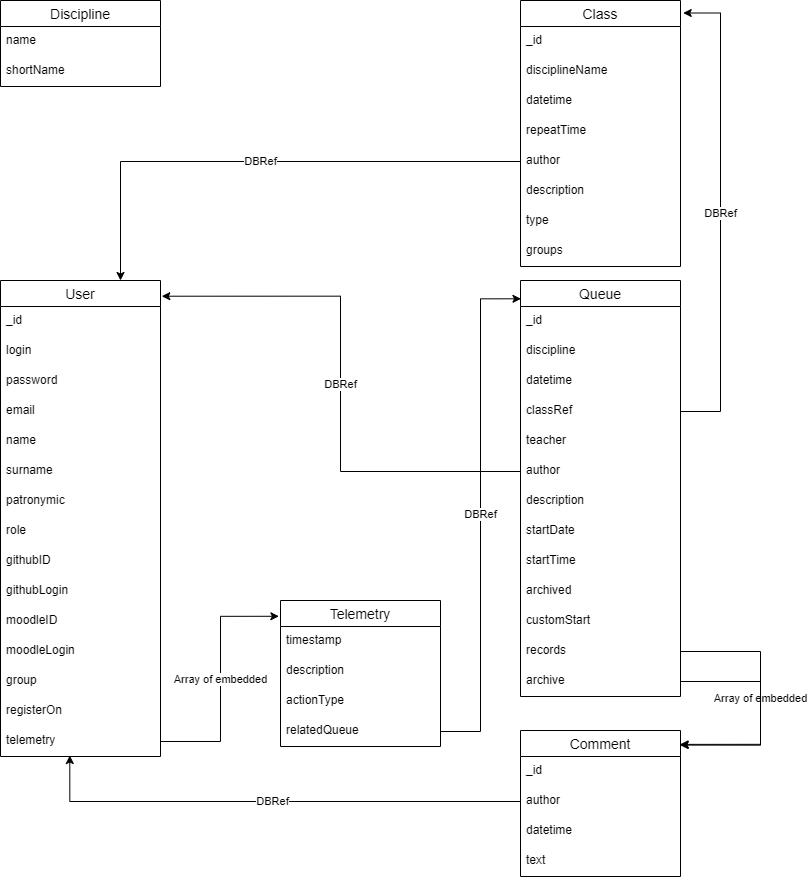

The diagram above was exported from draw.io. Its source (the exported page's mxGraphModel, read from the mxfile embedded in the PNG):
<mxGraphModel dx="1730" dy="965" grid="1" gridSize="10" guides="1" tooltips="1" connect="1" arrows="1" fold="1" page="1" pageScale="1" pageWidth="827" pageHeight="1169" math="0" shadow="0">
  <root>
    <mxCell id="WIyWlLk6GJQsqaUBKTNV-0" />
    <mxCell id="WIyWlLk6GJQsqaUBKTNV-1" parent="WIyWlLk6GJQsqaUBKTNV-0" />
    <mxCell id="Gjf0MAcUh1uSsxx1vKCC-0" value="Queue" style="swimlane;fontStyle=0;childLayout=stackLayout;horizontal=1;startSize=26;horizontalStack=0;resizeParent=1;resizeParentMax=0;resizeLast=0;collapsible=1;marginBottom=0;align=center;fontSize=14;" vertex="1" parent="WIyWlLk6GJQsqaUBKTNV-1">
      <mxGeometry x="560" y="280" width="160" height="416" as="geometry" />
    </mxCell>
    <mxCell id="Gjf0MAcUh1uSsxx1vKCC-1" value="_id" style="text;strokeColor=none;fillColor=none;spacingLeft=4;spacingRight=4;overflow=hidden;rotatable=0;points=[[0,0.5],[1,0.5]];portConstraint=eastwest;fontSize=12;fontStyle=0" vertex="1" parent="Gjf0MAcUh1uSsxx1vKCC-0">
      <mxGeometry y="26" width="160" height="30" as="geometry" />
    </mxCell>
    <mxCell id="Gjf0MAcUh1uSsxx1vKCC-2" value="discipline" style="text;strokeColor=none;fillColor=none;spacingLeft=4;spacingRight=4;overflow=hidden;rotatable=0;points=[[0,0.5],[1,0.5]];portConstraint=eastwest;fontSize=12;" vertex="1" parent="Gjf0MAcUh1uSsxx1vKCC-0">
      <mxGeometry y="56" width="160" height="30" as="geometry" />
    </mxCell>
    <mxCell id="Gjf0MAcUh1uSsxx1vKCC-3" value="datetime" style="text;strokeColor=none;fillColor=none;spacingLeft=4;spacingRight=4;overflow=hidden;rotatable=0;points=[[0,0.5],[1,0.5]];portConstraint=eastwest;fontSize=12;" vertex="1" parent="Gjf0MAcUh1uSsxx1vKCC-0">
      <mxGeometry y="86" width="160" height="30" as="geometry" />
    </mxCell>
    <mxCell id="Gjf0MAcUh1uSsxx1vKCC-4" value="classRef" style="text;strokeColor=none;fillColor=none;spacingLeft=4;spacingRight=4;overflow=hidden;rotatable=0;points=[[0,0.5],[1,0.5]];portConstraint=eastwest;fontSize=12;" vertex="1" parent="Gjf0MAcUh1uSsxx1vKCC-0">
      <mxGeometry y="116" width="160" height="30" as="geometry" />
    </mxCell>
    <mxCell id="Gjf0MAcUh1uSsxx1vKCC-5" value="teacher" style="text;strokeColor=none;fillColor=none;spacingLeft=4;spacingRight=4;overflow=hidden;rotatable=0;points=[[0,0.5],[1,0.5]];portConstraint=eastwest;fontSize=12;" vertex="1" parent="Gjf0MAcUh1uSsxx1vKCC-0">
      <mxGeometry y="146" width="160" height="30" as="geometry" />
    </mxCell>
    <mxCell id="Gjf0MAcUh1uSsxx1vKCC-6" value="author" style="text;strokeColor=none;fillColor=none;spacingLeft=4;spacingRight=4;overflow=hidden;rotatable=0;points=[[0,0.5],[1,0.5]];portConstraint=eastwest;fontSize=12;" vertex="1" parent="Gjf0MAcUh1uSsxx1vKCC-0">
      <mxGeometry y="176" width="160" height="30" as="geometry" />
    </mxCell>
    <mxCell id="Gjf0MAcUh1uSsxx1vKCC-7" value="description" style="text;strokeColor=none;fillColor=none;spacingLeft=4;spacingRight=4;overflow=hidden;rotatable=0;points=[[0,0.5],[1,0.5]];portConstraint=eastwest;fontSize=12;" vertex="1" parent="Gjf0MAcUh1uSsxx1vKCC-0">
      <mxGeometry y="206" width="160" height="30" as="geometry" />
    </mxCell>
    <mxCell id="Gjf0MAcUh1uSsxx1vKCC-8" value="startDate" style="text;strokeColor=none;fillColor=none;spacingLeft=4;spacingRight=4;overflow=hidden;rotatable=0;points=[[0,0.5],[1,0.5]];portConstraint=eastwest;fontSize=12;" vertex="1" parent="Gjf0MAcUh1uSsxx1vKCC-0">
      <mxGeometry y="236" width="160" height="30" as="geometry" />
    </mxCell>
    <mxCell id="Gjf0MAcUh1uSsxx1vKCC-9" value="startTime" style="text;strokeColor=none;fillColor=none;spacingLeft=4;spacingRight=4;overflow=hidden;rotatable=0;points=[[0,0.5],[1,0.5]];portConstraint=eastwest;fontSize=12;" vertex="1" parent="Gjf0MAcUh1uSsxx1vKCC-0">
      <mxGeometry y="266" width="160" height="30" as="geometry" />
    </mxCell>
    <mxCell id="Gjf0MAcUh1uSsxx1vKCC-10" value="archived" style="text;strokeColor=none;fillColor=none;spacingLeft=4;spacingRight=4;overflow=hidden;rotatable=0;points=[[0,0.5],[1,0.5]];portConstraint=eastwest;fontSize=12;" vertex="1" parent="Gjf0MAcUh1uSsxx1vKCC-0">
      <mxGeometry y="296" width="160" height="30" as="geometry" />
    </mxCell>
    <mxCell id="Gjf0MAcUh1uSsxx1vKCC-41" value="customStart" style="text;strokeColor=none;fillColor=none;spacingLeft=4;spacingRight=4;overflow=hidden;rotatable=0;points=[[0,0.5],[1,0.5]];portConstraint=eastwest;fontSize=12;" vertex="1" parent="Gjf0MAcUh1uSsxx1vKCC-0">
      <mxGeometry y="326" width="160" height="30" as="geometry" />
    </mxCell>
    <mxCell id="Gjf0MAcUh1uSsxx1vKCC-45" value="records" style="text;strokeColor=none;fillColor=none;spacingLeft=4;spacingRight=4;overflow=hidden;rotatable=0;points=[[0,0.5],[1,0.5]];portConstraint=eastwest;fontSize=12;" vertex="1" parent="Gjf0MAcUh1uSsxx1vKCC-0">
      <mxGeometry y="356" width="160" height="30" as="geometry" />
    </mxCell>
    <mxCell id="Gjf0MAcUh1uSsxx1vKCC-46" value="archive" style="text;strokeColor=none;fillColor=none;spacingLeft=4;spacingRight=4;overflow=hidden;rotatable=0;points=[[0,0.5],[1,0.5]];portConstraint=eastwest;fontSize=12;" vertex="1" parent="Gjf0MAcUh1uSsxx1vKCC-0">
      <mxGeometry y="386" width="160" height="30" as="geometry" />
    </mxCell>
    <mxCell id="Gjf0MAcUh1uSsxx1vKCC-11" value="User" style="swimlane;fontStyle=0;childLayout=stackLayout;horizontal=1;startSize=26;horizontalStack=0;resizeParent=1;resizeParentMax=0;resizeLast=0;collapsible=1;marginBottom=0;align=center;fontSize=14;" vertex="1" parent="WIyWlLk6GJQsqaUBKTNV-1">
      <mxGeometry x="40" y="280" width="160" height="476" as="geometry" />
    </mxCell>
    <mxCell id="Gjf0MAcUh1uSsxx1vKCC-24" value="_id" style="text;strokeColor=none;fillColor=none;spacingLeft=4;spacingRight=4;overflow=hidden;rotatable=0;points=[[0,0.5],[1,0.5]];portConstraint=eastwest;fontSize=12;" vertex="1" parent="Gjf0MAcUh1uSsxx1vKCC-11">
      <mxGeometry y="26" width="160" height="30" as="geometry" />
    </mxCell>
    <mxCell id="Gjf0MAcUh1uSsxx1vKCC-12" value="login" style="text;strokeColor=none;fillColor=none;spacingLeft=4;spacingRight=4;overflow=hidden;rotatable=0;points=[[0,0.5],[1,0.5]];portConstraint=eastwest;fontSize=12;fontStyle=0" vertex="1" parent="Gjf0MAcUh1uSsxx1vKCC-11">
      <mxGeometry y="56" width="160" height="30" as="geometry" />
    </mxCell>
    <mxCell id="Gjf0MAcUh1uSsxx1vKCC-13" value="password" style="text;strokeColor=none;fillColor=none;spacingLeft=4;spacingRight=4;overflow=hidden;rotatable=0;points=[[0,0.5],[1,0.5]];portConstraint=eastwest;fontSize=12;" vertex="1" parent="Gjf0MAcUh1uSsxx1vKCC-11">
      <mxGeometry y="86" width="160" height="30" as="geometry" />
    </mxCell>
    <mxCell id="Gjf0MAcUh1uSsxx1vKCC-14" value="email" style="text;strokeColor=none;fillColor=none;spacingLeft=4;spacingRight=4;overflow=hidden;rotatable=0;points=[[0,0.5],[1,0.5]];portConstraint=eastwest;fontSize=12;" vertex="1" parent="Gjf0MAcUh1uSsxx1vKCC-11">
      <mxGeometry y="116" width="160" height="30" as="geometry" />
    </mxCell>
    <mxCell id="Gjf0MAcUh1uSsxx1vKCC-15" value="name" style="text;strokeColor=none;fillColor=none;spacingLeft=4;spacingRight=4;overflow=hidden;rotatable=0;points=[[0,0.5],[1,0.5]];portConstraint=eastwest;fontSize=12;" vertex="1" parent="Gjf0MAcUh1uSsxx1vKCC-11">
      <mxGeometry y="146" width="160" height="30" as="geometry" />
    </mxCell>
    <mxCell id="Gjf0MAcUh1uSsxx1vKCC-16" value="surname" style="text;strokeColor=none;fillColor=none;spacingLeft=4;spacingRight=4;overflow=hidden;rotatable=0;points=[[0,0.5],[1,0.5]];portConstraint=eastwest;fontSize=12;" vertex="1" parent="Gjf0MAcUh1uSsxx1vKCC-11">
      <mxGeometry y="176" width="160" height="30" as="geometry" />
    </mxCell>
    <mxCell id="Gjf0MAcUh1uSsxx1vKCC-17" value="patronymic" style="text;strokeColor=none;fillColor=none;spacingLeft=4;spacingRight=4;overflow=hidden;rotatable=0;points=[[0,0.5],[1,0.5]];portConstraint=eastwest;fontSize=12;" vertex="1" parent="Gjf0MAcUh1uSsxx1vKCC-11">
      <mxGeometry y="206" width="160" height="30" as="geometry" />
    </mxCell>
    <mxCell id="Gjf0MAcUh1uSsxx1vKCC-18" value="role" style="text;strokeColor=none;fillColor=none;spacingLeft=4;spacingRight=4;overflow=hidden;rotatable=0;points=[[0,0.5],[1,0.5]];portConstraint=eastwest;fontSize=12;" vertex="1" parent="Gjf0MAcUh1uSsxx1vKCC-11">
      <mxGeometry y="236" width="160" height="30" as="geometry" />
    </mxCell>
    <mxCell id="Gjf0MAcUh1uSsxx1vKCC-19" value="githubID" style="text;strokeColor=none;fillColor=none;spacingLeft=4;spacingRight=4;overflow=hidden;rotatable=0;points=[[0,0.5],[1,0.5]];portConstraint=eastwest;fontSize=12;" vertex="1" parent="Gjf0MAcUh1uSsxx1vKCC-11">
      <mxGeometry y="266" width="160" height="30" as="geometry" />
    </mxCell>
    <mxCell id="Gjf0MAcUh1uSsxx1vKCC-20" value="githubLogin" style="text;strokeColor=none;fillColor=none;spacingLeft=4;spacingRight=4;overflow=hidden;rotatable=0;points=[[0,0.5],[1,0.5]];portConstraint=eastwest;fontSize=12;" vertex="1" parent="Gjf0MAcUh1uSsxx1vKCC-11">
      <mxGeometry y="296" width="160" height="30" as="geometry" />
    </mxCell>
    <mxCell id="Gjf0MAcUh1uSsxx1vKCC-21" value="moodleID" style="text;strokeColor=none;fillColor=none;spacingLeft=4;spacingRight=4;overflow=hidden;rotatable=0;points=[[0,0.5],[1,0.5]];portConstraint=eastwest;fontSize=12;" vertex="1" parent="Gjf0MAcUh1uSsxx1vKCC-11">
      <mxGeometry y="326" width="160" height="30" as="geometry" />
    </mxCell>
    <mxCell id="Gjf0MAcUh1uSsxx1vKCC-22" value="moodleLogin" style="text;strokeColor=none;fillColor=none;spacingLeft=4;spacingRight=4;overflow=hidden;rotatable=0;points=[[0,0.5],[1,0.5]];portConstraint=eastwest;fontSize=12;" vertex="1" parent="Gjf0MAcUh1uSsxx1vKCC-11">
      <mxGeometry y="356" width="160" height="30" as="geometry" />
    </mxCell>
    <mxCell id="Gjf0MAcUh1uSsxx1vKCC-23" value="group" style="text;strokeColor=none;fillColor=none;spacingLeft=4;spacingRight=4;overflow=hidden;rotatable=0;points=[[0,0.5],[1,0.5]];portConstraint=eastwest;fontSize=12;" vertex="1" parent="Gjf0MAcUh1uSsxx1vKCC-11">
      <mxGeometry y="386" width="160" height="30" as="geometry" />
    </mxCell>
    <mxCell id="Gjf0MAcUh1uSsxx1vKCC-25" value="registerOn" style="text;strokeColor=none;fillColor=none;spacingLeft=4;spacingRight=4;overflow=hidden;rotatable=0;points=[[0,0.5],[1,0.5]];portConstraint=eastwest;fontSize=12;" vertex="1" parent="Gjf0MAcUh1uSsxx1vKCC-11">
      <mxGeometry y="416" width="160" height="30" as="geometry" />
    </mxCell>
    <mxCell id="Gjf0MAcUh1uSsxx1vKCC-26" value="telemetry" style="text;strokeColor=none;fillColor=none;spacingLeft=4;spacingRight=4;overflow=hidden;rotatable=0;points=[[0,0.5],[1,0.5]];portConstraint=eastwest;fontSize=12;" vertex="1" parent="Gjf0MAcUh1uSsxx1vKCC-11">
      <mxGeometry y="446" width="160" height="30" as="geometry" />
    </mxCell>
    <mxCell id="Gjf0MAcUh1uSsxx1vKCC-27" value="Array of embedded" style="endArrow=classic;html=1;rounded=0;exitX=1;exitY=0.5;exitDx=0;exitDy=0;entryX=-0.01;entryY=0.108;entryDx=0;entryDy=0;entryPerimeter=0;edgeStyle=orthogonalEdgeStyle;" edge="1" parent="WIyWlLk6GJQsqaUBKTNV-1" source="Gjf0MAcUh1uSsxx1vKCC-26" target="Gjf0MAcUh1uSsxx1vKCC-34">
      <mxGeometry width="50" height="50" relative="1" as="geometry">
        <mxPoint x="290" y="760" as="sourcePoint" />
        <mxPoint x="360" y="741" as="targetPoint" />
      </mxGeometry>
    </mxCell>
    <mxCell id="Gjf0MAcUh1uSsxx1vKCC-34" value="Telemetry" style="swimlane;fontStyle=0;childLayout=stackLayout;horizontal=1;startSize=26;horizontalStack=0;resizeParent=1;resizeParentMax=0;resizeLast=0;collapsible=1;marginBottom=0;align=center;fontSize=14;" vertex="1" parent="WIyWlLk6GJQsqaUBKTNV-1">
      <mxGeometry x="320" y="600" width="160" height="146" as="geometry" />
    </mxCell>
    <mxCell id="Gjf0MAcUh1uSsxx1vKCC-36" value="timestamp" style="text;strokeColor=none;fillColor=none;spacingLeft=4;spacingRight=4;overflow=hidden;rotatable=0;points=[[0,0.5],[1,0.5]];portConstraint=eastwest;fontSize=12;" vertex="1" parent="Gjf0MAcUh1uSsxx1vKCC-34">
      <mxGeometry y="26" width="160" height="30" as="geometry" />
    </mxCell>
    <mxCell id="Gjf0MAcUh1uSsxx1vKCC-37" value="description" style="text;strokeColor=none;fillColor=none;spacingLeft=4;spacingRight=4;overflow=hidden;rotatable=0;points=[[0,0.5],[1,0.5]];portConstraint=eastwest;fontSize=12;" vertex="1" parent="Gjf0MAcUh1uSsxx1vKCC-34">
      <mxGeometry y="56" width="160" height="30" as="geometry" />
    </mxCell>
    <mxCell id="Gjf0MAcUh1uSsxx1vKCC-38" value="actionType" style="text;strokeColor=none;fillColor=none;spacingLeft=4;spacingRight=4;overflow=hidden;rotatable=0;points=[[0,0.5],[1,0.5]];portConstraint=eastwest;fontSize=12;" vertex="1" parent="Gjf0MAcUh1uSsxx1vKCC-34">
      <mxGeometry y="86" width="160" height="30" as="geometry" />
    </mxCell>
    <mxCell id="Gjf0MAcUh1uSsxx1vKCC-39" value="relatedQueue" style="text;strokeColor=none;fillColor=none;spacingLeft=4;spacingRight=4;overflow=hidden;rotatable=0;points=[[0,0.5],[1,0.5]];portConstraint=eastwest;fontSize=12;" vertex="1" parent="Gjf0MAcUh1uSsxx1vKCC-34">
      <mxGeometry y="116" width="160" height="30" as="geometry" />
    </mxCell>
    <mxCell id="Gjf0MAcUh1uSsxx1vKCC-40" value="DBRef" style="endArrow=classic;html=1;rounded=0;exitX=0;exitY=0.5;exitDx=0;exitDy=0;entryX=1.008;entryY=0.033;entryDx=0;entryDy=0;edgeStyle=orthogonalEdgeStyle;entryPerimeter=0;" edge="1" parent="WIyWlLk6GJQsqaUBKTNV-1" source="Gjf0MAcUh1uSsxx1vKCC-6" target="Gjf0MAcUh1uSsxx1vKCC-11">
      <mxGeometry width="50" height="50" relative="1" as="geometry">
        <mxPoint x="370" y="560" as="sourcePoint" />
        <mxPoint x="420" y="510" as="targetPoint" />
      </mxGeometry>
    </mxCell>
    <mxCell id="Gjf0MAcUh1uSsxx1vKCC-43" value="DBRef" style="edgeStyle=orthogonalEdgeStyle;rounded=0;orthogonalLoop=1;jettySize=auto;html=1;entryX=0.003;entryY=0.044;entryDx=0;entryDy=0;entryPerimeter=0;" edge="1" parent="WIyWlLk6GJQsqaUBKTNV-1" source="Gjf0MAcUh1uSsxx1vKCC-39" target="Gjf0MAcUh1uSsxx1vKCC-0">
      <mxGeometry relative="1" as="geometry" />
    </mxCell>
    <mxCell id="Gjf0MAcUh1uSsxx1vKCC-47" value="Class" style="swimlane;fontStyle=0;childLayout=stackLayout;horizontal=1;startSize=26;horizontalStack=0;resizeParent=1;resizeParentMax=0;resizeLast=0;collapsible=1;marginBottom=0;align=center;fontSize=14;" vertex="1" parent="WIyWlLk6GJQsqaUBKTNV-1">
      <mxGeometry x="560" width="160" height="266" as="geometry" />
    </mxCell>
    <mxCell id="Gjf0MAcUh1uSsxx1vKCC-48" value="_id" style="text;strokeColor=none;fillColor=none;spacingLeft=4;spacingRight=4;overflow=hidden;rotatable=0;points=[[0,0.5],[1,0.5]];portConstraint=eastwest;fontSize=12;fontStyle=0" vertex="1" parent="Gjf0MAcUh1uSsxx1vKCC-47">
      <mxGeometry y="26" width="160" height="30" as="geometry" />
    </mxCell>
    <mxCell id="Gjf0MAcUh1uSsxx1vKCC-49" value="disciplineName" style="text;strokeColor=none;fillColor=none;spacingLeft=4;spacingRight=4;overflow=hidden;rotatable=0;points=[[0,0.5],[1,0.5]];portConstraint=eastwest;fontSize=12;" vertex="1" parent="Gjf0MAcUh1uSsxx1vKCC-47">
      <mxGeometry y="56" width="160" height="30" as="geometry" />
    </mxCell>
    <mxCell id="Gjf0MAcUh1uSsxx1vKCC-50" value="datetime" style="text;strokeColor=none;fillColor=none;spacingLeft=4;spacingRight=4;overflow=hidden;rotatable=0;points=[[0,0.5],[1,0.5]];portConstraint=eastwest;fontSize=12;" vertex="1" parent="Gjf0MAcUh1uSsxx1vKCC-47">
      <mxGeometry y="86" width="160" height="30" as="geometry" />
    </mxCell>
    <mxCell id="Gjf0MAcUh1uSsxx1vKCC-51" value="repeatTime" style="text;strokeColor=none;fillColor=none;spacingLeft=4;spacingRight=4;overflow=hidden;rotatable=0;points=[[0,0.5],[1,0.5]];portConstraint=eastwest;fontSize=12;" vertex="1" parent="Gjf0MAcUh1uSsxx1vKCC-47">
      <mxGeometry y="116" width="160" height="30" as="geometry" />
    </mxCell>
    <mxCell id="Gjf0MAcUh1uSsxx1vKCC-52" value="author" style="text;strokeColor=none;fillColor=none;spacingLeft=4;spacingRight=4;overflow=hidden;rotatable=0;points=[[0,0.5],[1,0.5]];portConstraint=eastwest;fontSize=12;" vertex="1" parent="Gjf0MAcUh1uSsxx1vKCC-47">
      <mxGeometry y="146" width="160" height="30" as="geometry" />
    </mxCell>
    <mxCell id="Gjf0MAcUh1uSsxx1vKCC-53" value="description" style="text;strokeColor=none;fillColor=none;spacingLeft=4;spacingRight=4;overflow=hidden;rotatable=0;points=[[0,0.5],[1,0.5]];portConstraint=eastwest;fontSize=12;" vertex="1" parent="Gjf0MAcUh1uSsxx1vKCC-47">
      <mxGeometry y="176" width="160" height="30" as="geometry" />
    </mxCell>
    <mxCell id="Gjf0MAcUh1uSsxx1vKCC-54" value="type" style="text;strokeColor=none;fillColor=none;spacingLeft=4;spacingRight=4;overflow=hidden;rotatable=0;points=[[0,0.5],[1,0.5]];portConstraint=eastwest;fontSize=12;" vertex="1" parent="Gjf0MAcUh1uSsxx1vKCC-47">
      <mxGeometry y="206" width="160" height="30" as="geometry" />
    </mxCell>
    <mxCell id="Gjf0MAcUh1uSsxx1vKCC-55" value="groups" style="text;strokeColor=none;fillColor=none;spacingLeft=4;spacingRight=4;overflow=hidden;rotatable=0;points=[[0,0.5],[1,0.5]];portConstraint=eastwest;fontSize=12;" vertex="1" parent="Gjf0MAcUh1uSsxx1vKCC-47">
      <mxGeometry y="236" width="160" height="30" as="geometry" />
    </mxCell>
    <mxCell id="Gjf0MAcUh1uSsxx1vKCC-57" value="DBRef" style="edgeStyle=orthogonalEdgeStyle;rounded=0;orthogonalLoop=1;jettySize=auto;html=1;entryX=1.017;entryY=0.047;entryDx=0;entryDy=0;entryPerimeter=0;" edge="1" parent="WIyWlLk6GJQsqaUBKTNV-1" source="Gjf0MAcUh1uSsxx1vKCC-4" target="Gjf0MAcUh1uSsxx1vKCC-47">
      <mxGeometry relative="1" as="geometry">
        <mxPoint x="780" y="140" as="targetPoint" />
        <Array as="points">
          <mxPoint x="760" y="411" />
          <mxPoint x="760" y="13" />
        </Array>
      </mxGeometry>
    </mxCell>
    <mxCell id="Gjf0MAcUh1uSsxx1vKCC-58" value="DBRef" style="edgeStyle=orthogonalEdgeStyle;rounded=0;orthogonalLoop=1;jettySize=auto;html=1;entryX=0.75;entryY=0;entryDx=0;entryDy=0;" edge="1" parent="WIyWlLk6GJQsqaUBKTNV-1" source="Gjf0MAcUh1uSsxx1vKCC-52" target="Gjf0MAcUh1uSsxx1vKCC-11">
      <mxGeometry relative="1" as="geometry" />
    </mxCell>
    <mxCell id="Gjf0MAcUh1uSsxx1vKCC-59" value="Comment" style="swimlane;fontStyle=0;childLayout=stackLayout;horizontal=1;startSize=26;horizontalStack=0;resizeParent=1;resizeParentMax=0;resizeLast=0;collapsible=1;marginBottom=0;align=center;fontSize=14;" vertex="1" parent="WIyWlLk6GJQsqaUBKTNV-1">
      <mxGeometry x="560" y="730" width="160" height="146" as="geometry" />
    </mxCell>
    <mxCell id="Gjf0MAcUh1uSsxx1vKCC-60" value="_id" style="text;strokeColor=none;fillColor=none;spacingLeft=4;spacingRight=4;overflow=hidden;rotatable=0;points=[[0,0.5],[1,0.5]];portConstraint=eastwest;fontSize=12;fontStyle=0" vertex="1" parent="Gjf0MAcUh1uSsxx1vKCC-59">
      <mxGeometry y="26" width="160" height="30" as="geometry" />
    </mxCell>
    <mxCell id="Gjf0MAcUh1uSsxx1vKCC-61" value="author" style="text;strokeColor=none;fillColor=none;spacingLeft=4;spacingRight=4;overflow=hidden;rotatable=0;points=[[0,0.5],[1,0.5]];portConstraint=eastwest;fontSize=12;" vertex="1" parent="Gjf0MAcUh1uSsxx1vKCC-59">
      <mxGeometry y="56" width="160" height="30" as="geometry" />
    </mxCell>
    <mxCell id="Gjf0MAcUh1uSsxx1vKCC-62" value="datetime" style="text;strokeColor=none;fillColor=none;spacingLeft=4;spacingRight=4;overflow=hidden;rotatable=0;points=[[0,0.5],[1,0.5]];portConstraint=eastwest;fontSize=12;" vertex="1" parent="Gjf0MAcUh1uSsxx1vKCC-59">
      <mxGeometry y="86" width="160" height="30" as="geometry" />
    </mxCell>
    <mxCell id="Gjf0MAcUh1uSsxx1vKCC-63" value="text" style="text;strokeColor=none;fillColor=none;spacingLeft=4;spacingRight=4;overflow=hidden;rotatable=0;points=[[0,0.5],[1,0.5]];portConstraint=eastwest;fontSize=12;" vertex="1" parent="Gjf0MAcUh1uSsxx1vKCC-59">
      <mxGeometry y="116" width="160" height="30" as="geometry" />
    </mxCell>
    <mxCell id="Gjf0MAcUh1uSsxx1vKCC-65" value="Array of embedded" style="edgeStyle=orthogonalEdgeStyle;rounded=0;orthogonalLoop=1;jettySize=auto;html=1;entryX=0.998;entryY=0.1;entryDx=0;entryDy=0;entryPerimeter=0;" edge="1" parent="WIyWlLk6GJQsqaUBKTNV-1" source="Gjf0MAcUh1uSsxx1vKCC-45" target="Gjf0MAcUh1uSsxx1vKCC-59">
      <mxGeometry relative="1" as="geometry">
        <Array as="points">
          <mxPoint x="800" y="651" />
          <mxPoint x="800" y="745" />
        </Array>
      </mxGeometry>
    </mxCell>
    <mxCell id="Gjf0MAcUh1uSsxx1vKCC-66" style="edgeStyle=orthogonalEdgeStyle;rounded=0;orthogonalLoop=1;jettySize=auto;html=1;entryX=0.998;entryY=0.095;entryDx=0;entryDy=0;entryPerimeter=0;" edge="1" parent="WIyWlLk6GJQsqaUBKTNV-1" source="Gjf0MAcUh1uSsxx1vKCC-46" target="Gjf0MAcUh1uSsxx1vKCC-59">
      <mxGeometry relative="1" as="geometry">
        <Array as="points">
          <mxPoint x="800" y="681" />
          <mxPoint x="800" y="744" />
        </Array>
      </mxGeometry>
    </mxCell>
    <mxCell id="Gjf0MAcUh1uSsxx1vKCC-67" value="DBRef" style="edgeStyle=orthogonalEdgeStyle;rounded=0;orthogonalLoop=1;jettySize=auto;html=1;entryX=0.433;entryY=0.967;entryDx=0;entryDy=0;entryPerimeter=0;" edge="1" parent="WIyWlLk6GJQsqaUBKTNV-1" source="Gjf0MAcUh1uSsxx1vKCC-61" target="Gjf0MAcUh1uSsxx1vKCC-26">
      <mxGeometry relative="1" as="geometry" />
    </mxCell>
    <mxCell id="Gjf0MAcUh1uSsxx1vKCC-68" value="Discipline" style="swimlane;fontStyle=0;childLayout=stackLayout;horizontal=1;startSize=26;horizontalStack=0;resizeParent=1;resizeParentMax=0;resizeLast=0;collapsible=1;marginBottom=0;align=center;fontSize=14;" vertex="1" parent="WIyWlLk6GJQsqaUBKTNV-1">
      <mxGeometry x="40" width="160" height="86" as="geometry" />
    </mxCell>
    <mxCell id="Gjf0MAcUh1uSsxx1vKCC-69" value="name" style="text;strokeColor=none;fillColor=none;spacingLeft=4;spacingRight=4;overflow=hidden;rotatable=0;points=[[0,0.5],[1,0.5]];portConstraint=eastwest;fontSize=12;fontStyle=0" vertex="1" parent="Gjf0MAcUh1uSsxx1vKCC-68">
      <mxGeometry y="26" width="160" height="30" as="geometry" />
    </mxCell>
    <mxCell id="Gjf0MAcUh1uSsxx1vKCC-70" value="shortName" style="text;strokeColor=none;fillColor=none;spacingLeft=4;spacingRight=4;overflow=hidden;rotatable=0;points=[[0,0.5],[1,0.5]];portConstraint=eastwest;fontSize=12;" vertex="1" parent="Gjf0MAcUh1uSsxx1vKCC-68">
      <mxGeometry y="56" width="160" height="30" as="geometry" />
    </mxCell>
  </root>
</mxGraphModel>